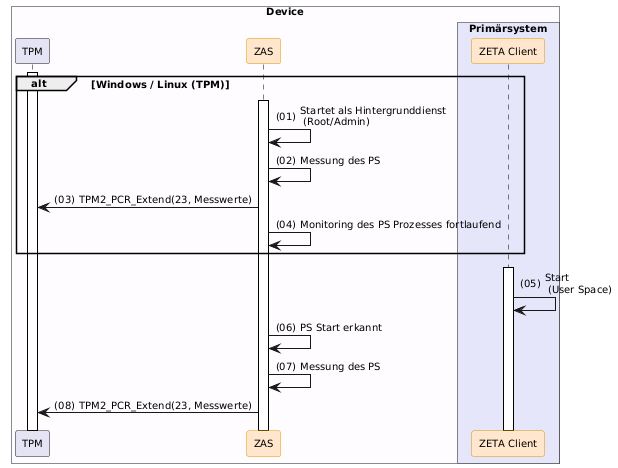

The diagram above was rendered by PlantUML. Its source (embedded in the PNG):
@startuml "Abb-ZETA-Client-Start-mit-TPM-und-ZAS"
!include ../puml-layout.txt


box "Device" DEVICE_COLOR
  participant "TPM" as TPM LEI_COMPONENT_COLOR
  participant ZAS as "ZAS" <<zeta>>
  box "Primärsystem" PRIMAERSYSTEM_COLOR
    participant Client as "ZETA Client" <<zeta>>
  end box
end box

TPM++
alt Windows / Linux (TPM)
  ZAS++
  ZAS -> ZAS: Startet als Hintergrunddienst\n (Root/Admin)
  ZAS -> ZAS: Messung des PS
  ZAS -> TPM: TPM2_PCR_Extend(23, Messwerte)
  ZAS -> ZAS: Monitoring des PS Prozesses fortlaufend
end

Client++
Client -> Client: Start \n (User Space)
ZAS -> ZAS: PS Start erkannt
ZAS -> ZAS: Messung des PS
ZAS -> TPM: TPM2_PCR_Extend(23, Messwerte)

@enduml